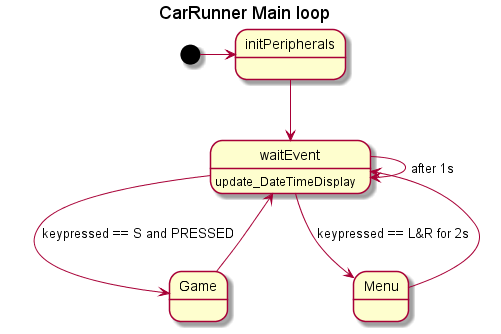

The diagram above was rendered by PlantUML. Its source (embedded in the PNG):
@startuml inline_umlgraph_5.png
   [*] -> initPeripherals
   title CarRunner Main loop

   initPeripherals --> waitEvent
   waitEvent --> waitEvent : after 1s
   waitEvent --> Game : keypressed == S and PRESSED
   waitEvent --> Menu : keypressed == L&R for 2s
   waitEvent : update_DateTimeDisplay
   Game --> waitEvent
   Menu --> waitEvent
@enduml